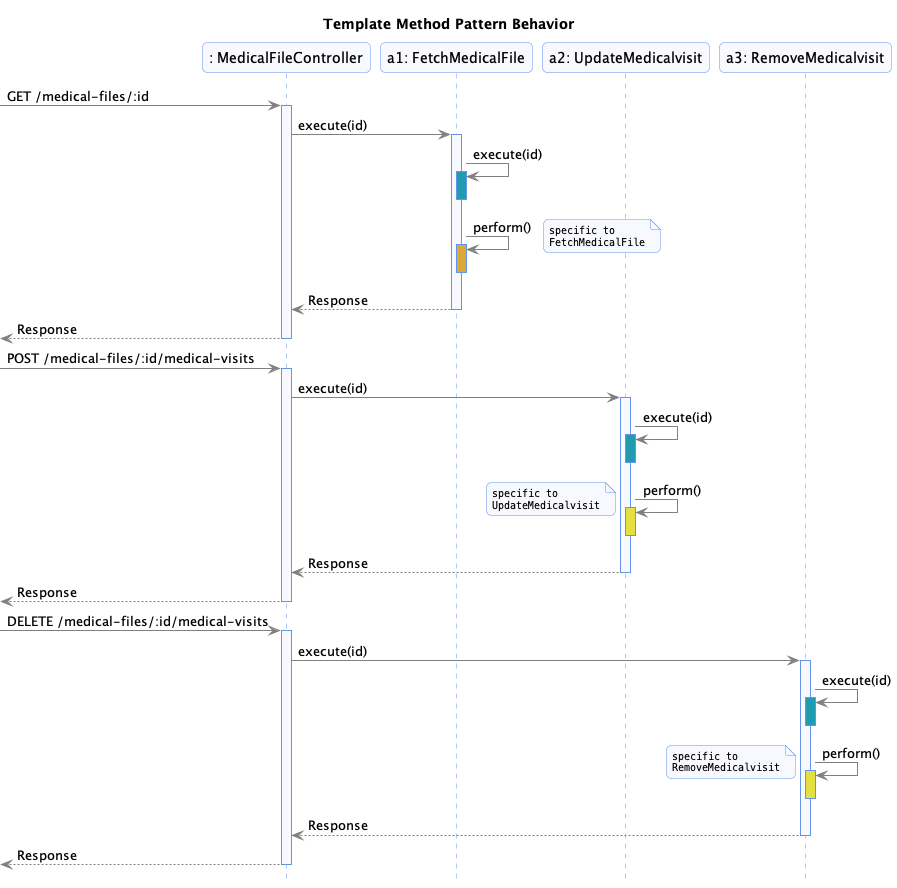

The diagram above was rendered by PlantUML. Its source (embedded in the PNG):
@startuml

!include commons.style
title Template Method Pattern Behavior

participant ": MedicalFileController" as C
participant "a1: FetchMedicalFile" as A1
participant "a2: UpdateMedicalvisit" as A2
participant "a3: RemoveMedicalvisit" as A3



[-> C: GET /medical-files/:id
activate C
C -> A1: execute(id)
activate A1
A1 -> A1: execute(id)
activate A1 #219BAF
deactivate A1
A1 -> A1: perform()
note right: specific to\nFetchMedicalFile
activate A1 #DAA939
deactivate A1
A1 --> C: Response
deactivate A1
[<-- C: Response
deactivate C


[-> C: POST /medical-files/:id/medical-visits
activate C
C -> A2: execute(id)
activate A2
A2 -> A2: execute(id)
activate A2 #219BAF
deactivate A2
A2 -> A2: perform()
note left: specific to\nUpdateMedicalvisit
activate A2 #E5E042
deactivate A2
A2 --> C: Response
deactivate A2
[<-- C: Response
deactivate C

[-> C: DELETE /medical-files/:id/medical-visits
activate C
C -> A3: execute(id)
activate A3
A3 -> A3: execute(id)
activate A3 #219BAF
deactivate A3
A3 -> A3: perform()
note left: specific to\nRemoveMedicalvisit
activate A3 #E5E042
deactivate A3
A3 --> C: Response
deactivate A3
[<-- C: Response
deactivate C

@enduml